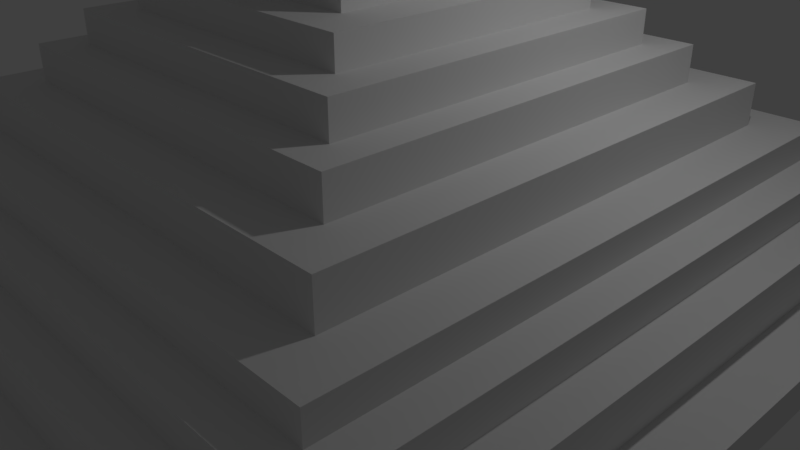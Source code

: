 # Source: Temple.blend  (saved by Blender 2.79.0; exported with 4.5.12 LTS)
import bpy
from mathutils import Matrix  # noqa: F401  (used for matrix-valued properties, if any)

bpy.ops.wm.read_factory_settings(use_empty=True)
scene = bpy.context.scene
scene.name = 'Scene'

# ---- collections
col_collection_1 = bpy.data.collections.new('Collection 1'); scene.collection.children.link(col_collection_1)

# ---- materials (node trees are filled in below, after node groups)
mat_material = bpy.data.materials.new('Material')
mat_material.alpha_threshold = 0.0
mat_material.use_transparent_shadow = False
mat_material.roughness = 0.5
mat_material.line_color = (0.0, 0.0, 0.0, 1.0)

# ---- material node trees

# ---- world
world_world = bpy.data.worlds.new('World'); scene.world = world_world
world_world.color = (0.05088, 0.05088, 0.05088)
world_world.use_sun_shadow = False
world_world.sun_shadow_jitter_overblur = 0.0
world_world.cycles.sampling_method = 'MANUAL'

# ---- cameras
cam_camera = bpy.data.cameras.new('Camera')
cam_camera.clip_end = 100.0
cam_camera.lens = 35.0
cam_camera.sensor_width = 32.0
cam_camera.sensor_height = 18.0
cam_camera.ortho_scale = 7.314
cam_camera.dof.focus_distance = 0.0
cam_camera.dof.aperture_fstop = 128.0

# ---- lights
light_lamp = bpy.data.lights.new('Lamp', 'POINT')
light_lamp.transmission_factor = 0.0
light_lamp.cutoff_distance = 30.0
light_lamp.energy = 100.0
light_lamp.shadow_buffer_clip_start = 1.001
light_lamp.shadow_soft_size = 0.1
light_lamp.shadow_maximum_resolution = 0.006
light_lamp.use_absolute_resolution = True

# ---- meshes
me_cube_001 = bpy.data.meshes.new('Cube.001')
me_cube_001.from_pydata([(-4.594, -4.724, -1.0), (-4.594, -4.724, -0.5629), (-4.594, 4.724, -1.0), (-4.594, 4.724, -0.5629), (4.594, -4.724, -1.0), (4.594, -4.724, -0.5629), (4.594, 4.724, -1.0), (4.594, 4.724, -0.5629), (-5.213, 5.343, -1.0), (-5.213, -5.343, -1.0), (-5.213, -5.343, -0.5629), (-5.213, 5.343, -0.5629), (5.213, 5.343, -1.0), (5.213, 5.343, -0.5629), (5.213, -5.343, -1.0), (5.213, -5.343, -0.5629), (-4.152, -4.283, 0.01437), (-4.152, 4.283, 0.01437), (4.152, 4.283, 0.01437), (4.152, -4.283, 0.01437), (-4.594, -4.724, 0.01437), (-4.594, 4.724, 0.01437), (4.594, 4.724, 0.01437), (4.594, -4.724, 0.01437), (-3.731, -3.862, 0.4086), (-3.731, 3.862, 0.4086), (3.731, 3.862, 0.4086), (3.731, -3.862, 0.4086), (-4.152, -4.283, 0.4086), (-4.152, 4.283, 0.4086), (4.152, 4.283, 0.4086), (4.152, -4.283, 0.4086), (-3.147, -3.278, 0.7635), (-3.147, 3.278, 0.7635), (3.147, 3.278, 0.7635), (3.147, -3.278, 0.7635), (-3.731, -3.862, 0.7635), (-3.731, 3.862, 0.7635), (3.731, 3.862, 0.7635), (3.731, -3.862, 0.7635), (-2.589, -2.72, 1.282), (-2.589, 2.72, 1.282), (2.589, 2.72, 1.282), (2.589, -2.72, 1.282), (-3.147, -3.278, 1.282), (-3.147, 3.278, 1.282), (3.147, 3.278, 1.282), (3.147, -3.278, 1.282), (-2.176, -2.307, 1.732), (-2.176, 2.307, 1.732), (2.176, 2.307, 1.732), (2.176, -2.307, 1.732), (-2.589, -2.72, 1.732), (-2.589, 2.72, 1.732), (2.589, 2.72, 1.732), (2.589, -2.72, 1.732), (-1.73, -1.86, 2.137), (-1.73, 1.86, 2.137), (1.73, 1.86, 2.137), (1.73, -1.86, 2.137), (-2.176, -2.307, 2.137), (-2.176, 2.307, 2.137), (2.176, 2.307, 2.137), (2.176, -2.307, 2.137), (-1.22, -1.351, 2.497), (-1.22, 1.351, 2.497), (1.22, 1.351, 2.497), (1.22, -1.351, 2.497), (-1.73, -1.86, 2.497), (-1.73, 1.86, 2.497), (1.73, 1.86, 2.497), (1.73, -1.86, 2.497), (-1.22, -1.351, 3.974), (-1.22, 1.351, 3.974), (1.22, 1.351, 3.974), (1.22, -1.351, 3.974), (-1.515, -1.452, 3.974), (-1.515, 1.351, 3.974), (1.515, 1.351, 3.974), (1.515, -1.452, 3.974), (-1.208, -1.044, 4.172), (-1.208, 1.044, 4.172), (1.208, 1.044, 4.172), (1.208, -1.044, 4.172), (-1.515, -1.452, 4.172), (-1.515, 1.351, 4.172), (1.515, 1.351, 4.172), (1.515, -1.452, 4.172), (-1.208, -1.044, 4.563), (-1.208, 1.044, 4.563), (1.208, 1.044, 4.563), (1.208, -1.044, 4.563), (-1.554, -1.305, 4.563), (-1.554, 1.044, 4.563), (1.554, 1.044, 4.563), (1.554, -1.305, 4.563), (-1.285, -1.091, 4.813), (-1.285, 0.7744, 4.813), (1.285, 0.7744, 4.813), (1.285, -1.091, 4.813), (-1.554, -1.305, 4.813), (-1.554, 1.044, 4.813), (1.554, 1.044, 4.813), (1.554, -1.305, 4.813), (-1.285, -1.091, 5.538), (-1.285, 0.7744, 5.538), (1.285, 0.7744, 5.538), (1.285, -1.091, 5.538)], [], [(9, 10, 11, 8), (8, 11, 13, 12), (12, 13, 15, 14), (14, 15, 10, 9), (2, 6, 4, 0), (7, 3, 21, 22), (2, 0, 9, 8), (1, 3, 11, 10), (6, 2, 8, 12), (3, 7, 13, 11), (4, 6, 12, 14), (7, 5, 15, 13), (0, 4, 14, 9), (5, 1, 10, 15), (19, 18, 30, 31), (3, 1, 20, 21), (1, 5, 23, 20), (5, 7, 22, 23), (16, 17, 21, 20), (17, 18, 22, 21), (18, 19, 23, 22), (19, 16, 20, 23), (24, 27, 39, 36), (17, 16, 28, 29), (16, 19, 31, 28), (18, 17, 29, 30), (24, 25, 29, 28), (25, 26, 30, 29), (26, 27, 31, 30), (27, 24, 28, 31), (35, 34, 46, 47), (26, 25, 37, 38), (27, 26, 38, 39), (25, 24, 36, 37), (32, 33, 37, 36), (33, 34, 38, 37), (34, 35, 39, 38), (35, 32, 36, 39), (40, 43, 55, 52), (33, 32, 44, 45), (32, 35, 47, 44), (34, 33, 45, 46), (40, 41, 45, 44), (41, 42, 46, 45), (42, 43, 47, 46), (43, 40, 44, 47), (48, 51, 63, 60), (42, 41, 53, 54), (43, 42, 54, 55), (41, 40, 52, 53), (48, 49, 53, 52), (49, 50, 54, 53), (50, 51, 55, 54), (51, 48, 52, 55), (56, 59, 71, 68), (50, 49, 61, 62), (51, 50, 62, 63), (49, 48, 60, 61), (56, 57, 61, 60), (57, 58, 62, 61), (58, 59, 63, 62), (59, 56, 60, 63), (67, 66, 74, 75), (58, 57, 69, 70), (59, 58, 70, 71), (57, 56, 68, 69), (64, 65, 69, 68), (65, 66, 70, 69), (66, 67, 71, 70), (67, 64, 68, 71), (75, 74, 78, 79), (65, 64, 72, 73), (64, 67, 75, 72), (66, 65, 73, 74), (76, 79, 87, 84), (73, 72, 76, 77), (72, 75, 79, 76), (74, 73, 77, 78), (80, 83, 91, 88), (78, 77, 85, 86), (79, 78, 86, 87), (77, 76, 84, 85), (80, 81, 85, 84), (81, 82, 86, 85), (82, 83, 87, 86), (83, 80, 84, 87), (90, 89, 93, 94), (82, 81, 89, 90), (83, 82, 90, 91), (81, 80, 88, 89), (95, 94, 102, 103), (91, 90, 94, 95), (89, 88, 92, 93), (88, 91, 95, 92), (96, 99, 107, 104), (93, 92, 100, 101), (92, 95, 103, 100), (94, 93, 101, 102), (96, 97, 101, 100), (97, 98, 102, 101), (98, 99, 103, 102), (99, 96, 100, 103), (106, 105, 104, 107), (98, 97, 105, 106), (99, 98, 106, 107), (97, 96, 104, 105)])
me_cube_001.use_remesh_preserve_volume = False
me_cube_001.use_remesh_preserve_attributes = False
me_cube_001.use_mirror_vertex_groups = False
me_cube_001.update()
me_cube = bpy.data.meshes.new('Cube')
me_cube.from_pydata([(1.0, 4.129, -1.0), (1.0, -1.0, -1.0), (-1.0, -1.0, -1.0), (-1.0, 4.129, -1.0), (1.0, -0.6232, 2.489), (-1.0, -0.6232, 2.489)], [], [(0, 1, 2, 3), (3, 2, 5), (1, 4, 5, 2), (1, 0, 4)])
me_cube.materials.append(mat_material)
me_cube.use_remesh_preserve_volume = False
me_cube.use_remesh_preserve_attributes = False
me_cube.use_mirror_vertex_groups = False
me_cube.update()

# ---- objects
ob_pr = bpy.data.objects.new('pr', me_cube_001)
ob_st = bpy.data.objects.new('st', me_cube)
ob_lamp = bpy.data.objects.new('Lamp', light_lamp)
ob_camera = bpy.data.objects.new('Camera', cam_camera)

# ---- transforms, parenting, visibility, modifiers, constraints
ob_pr.location = (0.0, 0.0, 1.0)
ob_pr.lineart.crease_threshold = 0.0
ob_st.location = (0.0, 2.325, 1.0)
ob_st.lock_rotations_4d = False
ob_st.empty_display_type = 'ARROWS'
ob_st.lineart.crease_threshold = 0.0
ob_lamp.location = (4.076, 1.005, 5.904)
ob_lamp.rotation_euler = (0.6503, 0.05522, 1.866)
ob_lamp.lock_rotations_4d = False
ob_lamp.empty_display_type = 'ARROWS'
ob_lamp.color = (0.0, 0.0, 0.0, 0.0)
ob_lamp.lineart.crease_threshold = 0.0
ob_camera.location = (7.481, -6.508, 5.344)
ob_camera.rotation_euler = (1.109, 0.0, 0.8149)
ob_camera.lock_rotations_4d = False
ob_camera.empty_display_type = 'ARROWS'
ob_camera.color = (0.0, 0.0, 0.0, 0.0)
ob_camera.display_type = 'WIRE'
ob_camera.lineart.crease_threshold = 0.0

# ---- collection membership
col_collection_1.objects.link(ob_pr)
col_collection_1.objects.link(ob_st)
col_collection_1.objects.link(ob_lamp)
col_collection_1.objects.link(ob_camera)

# ---- scene / render settings (as saved in the file)
scene.camera = ob_camera
scene.frame_start = 1; scene.frame_end = 250; scene.frame_set(0)
scene.render.engine = 'BLENDER_EEVEE_NEXT'
scene.render.resolution_percentage = 50
scene.render.dither_intensity = 0.0
scene.cycles.use_denoising = False
scene.cycles.samples = 128
scene.cycles.sampling_pattern = 'TABULATED_SOBOL'
scene.cycles.use_adaptive_sampling = False
scene.cycles.use_light_tree = False
scene.cycles.blur_glossy = 0.0
scene.cycles.sample_clamp_indirect = 0.0
scene.view_settings.view_transform = 'Standard'
bpy.context.view_layer.update()
